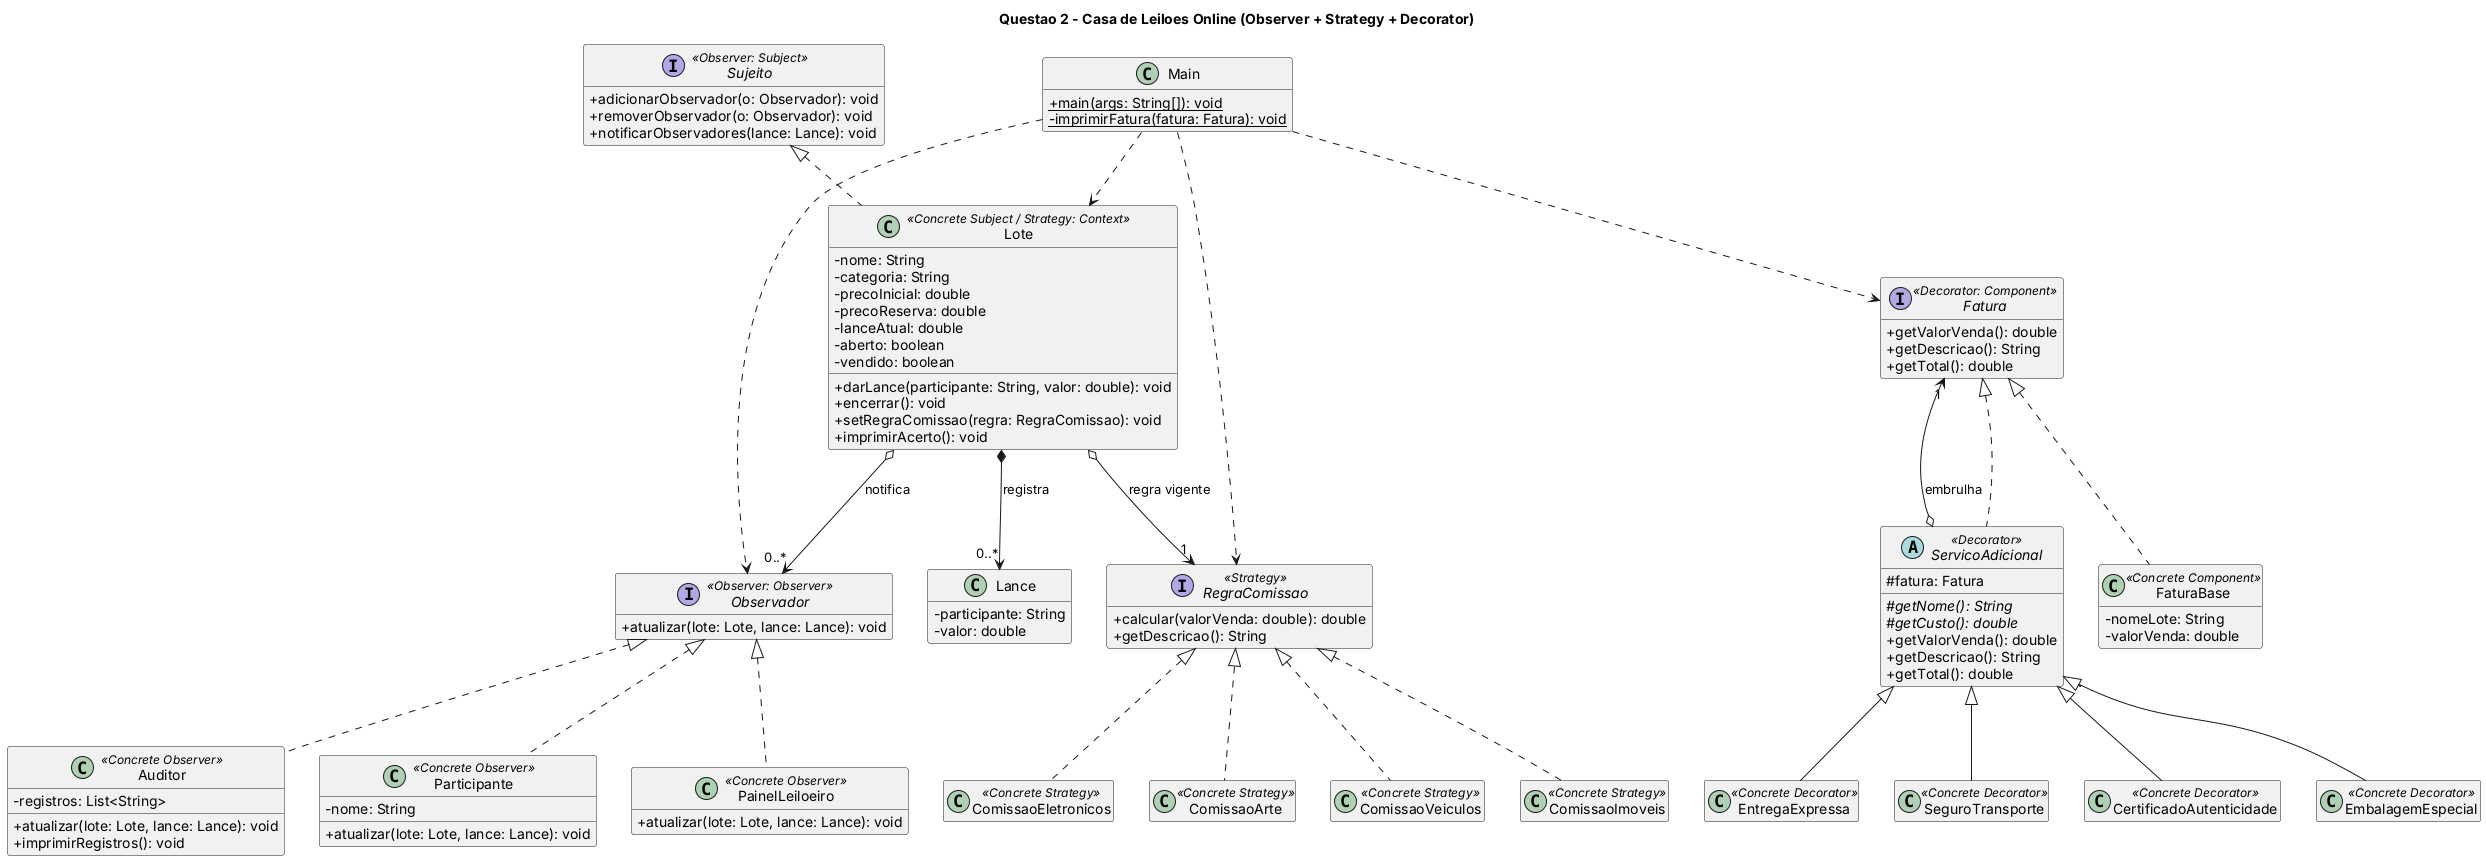

The diagram above was rendered by PlantUML. Its source (embedded in the PNG):
@startuml
title Questao 2 - Casa de Leiloes Online (Observer + Strategy + Decorator)
skinparam classAttributeIconSize 0
hide empty members

' ---------- Observer ----------
interface Sujeito <<Observer: Subject>> {
  + adicionarObservador(o: Observador): void
  + removerObservador(o: Observador): void
  + notificarObservadores(lance: Lance): void
}
interface Observador <<Observer: Observer>> {
  + atualizar(lote: Lote, lance: Lance): void
}
class Lote <<Concrete Subject / Strategy: Context>> {
  - nome: String
  - categoria: String
  - precoInicial: double
  - precoReserva: double
  - lanceAtual: double
  - aberto: boolean
  - vendido: boolean
  + darLance(participante: String, valor: double): void
  + encerrar(): void
  + setRegraComissao(regra: RegraComissao): void
  + imprimirAcerto(): void
}
class Lance {
  - participante: String
  - valor: double
}
class Participante <<Concrete Observer>> {
  - nome: String
  + atualizar(lote: Lote, lance: Lance): void
}
class PainelLeiloeiro <<Concrete Observer>> {
  + atualizar(lote: Lote, lance: Lance): void
}
class Auditor <<Concrete Observer>> {
  - registros: List<String>
  + atualizar(lote: Lote, lance: Lance): void
  + imprimirRegistros(): void
}

Sujeito <|.. Lote
Observador <|.. Participante
Observador <|.. PainelLeiloeiro
Observador <|.. Auditor
Lote o--> "0..*" Observador : notifica
Lote *--> "0..*" Lance : registra

' ---------- Strategy ----------
interface RegraComissao <<Strategy>> {
  + calcular(valorVenda: double): double
  + getDescricao(): String
}
class ComissaoArte <<Concrete Strategy>>
class ComissaoVeiculos <<Concrete Strategy>>
class ComissaoImoveis <<Concrete Strategy>>
class ComissaoEletronicos <<Concrete Strategy>>

Lote o--> "1" RegraComissao : regra vigente
RegraComissao <|.. ComissaoArte
RegraComissao <|.. ComissaoVeiculos
RegraComissao <|.. ComissaoImoveis
RegraComissao <|.. ComissaoEletronicos

' ---------- Decorator ----------
interface Fatura <<Decorator: Component>> {
  + getValorVenda(): double
  + getDescricao(): String
  + getTotal(): double
}
class FaturaBase <<Concrete Component>> {
  - nomeLote: String
  - valorVenda: double
}
abstract class ServicoAdicional <<Decorator>> {
  # fatura: Fatura
  # {abstract} getNome(): String
  # {abstract} getCusto(): double
  + getValorVenda(): double
  + getDescricao(): String
  + getTotal(): double
}
class SeguroTransporte <<Concrete Decorator>>
class CertificadoAutenticidade <<Concrete Decorator>>
class EmbalagemEspecial <<Concrete Decorator>>
class EntregaExpressa <<Concrete Decorator>>

Fatura <|.. FaturaBase
Fatura <|.. ServicoAdicional
ServicoAdicional o--> "1" Fatura : embrulha
ServicoAdicional <|-- SeguroTransporte
ServicoAdicional <|-- CertificadoAutenticidade
ServicoAdicional <|-- EmbalagemEspecial
ServicoAdicional <|-- EntregaExpressa

' ---------- Main ----------
class Main {
  + {static} main(args: String[]): void
  - {static} imprimirFatura(fatura: Fatura): void
}
Main ..> Lote
Main ..> Observador
Main ..> RegraComissao
Main ..> Fatura
@enduml